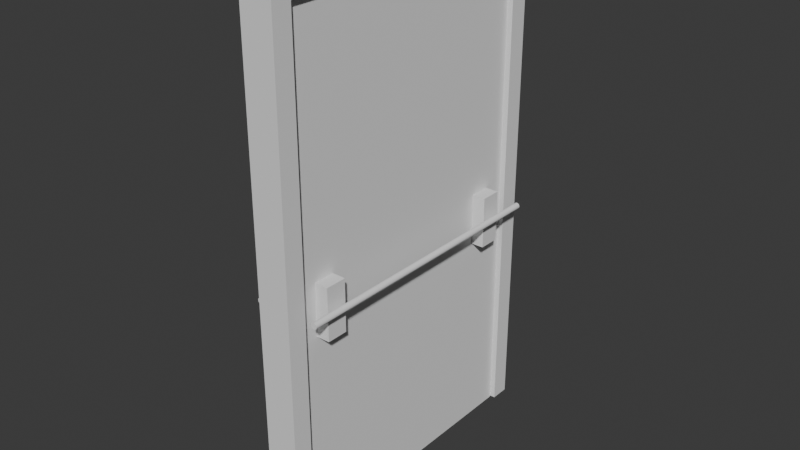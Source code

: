 # Source: Porta_Entrada_Saida_de_Fase.blend  (saved by Blender 5.0.119; exported with 4.5.12 LTS)
import bpy
from mathutils import Matrix  # noqa: F401  (used for matrix-valued properties, if any)

bpy.ops.wm.read_factory_settings(use_empty=True)
scene = bpy.context.scene
scene.name = 'Scene'

# ---- collections
col_desenho = bpy.data.collections.new('Desenho'); scene.collection.children.link(col_desenho)
col_batente = bpy.data.collections.new('Batente'); scene.collection.children.link(col_batente)
col_porta = bpy.data.collections.new('Porta'); scene.collection.children.link(col_porta)
col_ma_aneta = bpy.data.collections.new('Maçaneta'); scene.collection.children.link(col_ma_aneta)

# ---- world
world_world = bpy.data.worlds.new('World'); scene.world = world_world
world_world.use_nodes = True; world_world.node_tree.nodes.clear()
_N = world_world.node_tree.nodes; _L = world_world.node_tree.links
n0 = _N.new('ShaderNodeOutputWorld'); n0.name = 'World Output'; n0.location = (200, 100)
n1 = _N.new('ShaderNodeBackground'); n1.name = 'Background'; n1.location = (-200, 100)
n1.inputs[0].default_value = (0.05088, 0.05088, 0.05088, 1.0)
_L.new(n1.outputs[0], n0.inputs[0])
n0.is_active_output = True
world_world.color = (0.05088, 0.05088, 0.05088)
world_world.sun_shadow_jitter_overblur = 0.0

# ---- meshes
me_cube_001 = bpy.data.meshes.new('Cube.001')
me_cube_001.from_pydata([(-1.0, -1.0, -1.0), (-1.0, -1.0, 1.0), (-1.0, 1.0, -1.0), (-1.0, 1.0, 1.0), (1.0, -1.0, -1.0), (1.0, -1.0, 1.0), (1.0, 1.0, -1.0), (1.0, 1.0, 1.0), (-1.0, 0.8789, 0.9153), (-1.0, -0.8789, 0.9153), (-1.0, 0.8789, -1.0), (-1.0, -0.8789, -1.0), (1.0, -0.8789, 0.9153), (1.0, 0.8789, 0.9153), (1.0, -0.8789, -1.0), (1.0, 0.8789, -1.0)], [], [(0, 1, 3, 2, 10, 8, 9, 11), (2, 3, 7, 6), (6, 7, 5, 4, 14, 12, 13, 15), (4, 5, 1, 0), (4, 0, 11, 14), (10, 2, 6, 15), (7, 3, 1, 5), (15, 13, 8, 10), (9, 12, 14, 11), (8, 13, 12, 9)])
_uv = me_cube_001.uv_layers.new(name='UVMap')
_uv.uv.foreach_set('vector', [0.375, 0.0, 0.625, 0.0, 0.625, 0.25, 0.375, 0.25, 0.375, 0.2349, 0.6144, 0.2349, 0.6144, 0.01514, 0.375, 0.01514, 0.375, 0.25, 0.625, 0.25, 0.625, 0.5, 0.375, 0.5, 0.375, 0.5, 0.625, 0.5, 0.625, 0.75, 0.375, 0.75, 0.375, 0.7349, 0.6144, 0.7349, 0.6144, 0.5151, 0.375, 0.5151, 0.375, 0.75, 0.625, 0.75, 0.625, 1.0, 0.375, 1.0, 0.375, 0.75, 0.125, 0.75, 0.125, 0.7349, 0.375, 0.7349, 0.125, 0.5151, 0.125, 0.5, 0.375, 0.5, 0.375, 0.5151, 0.625, 0.5, 0.875, 0.5, 0.875, 0.75, 0.625, 0.75, 0.3758, 0.4762, 0.625, 0.4762, 0.625, 0.2738, 0.3758, 0.2738, 0.625, 0.9762, 0.625, 0.7738, 0.3758, 0.7738, 0.3758, 0.9762, 0.8512, 0.5, 0.6488, 0.5, 0.6488, 0.75, 0.8512, 0.75])
me_cube_001.update()
me_cube_002 = bpy.data.meshes.new('Cube.002')
me_cube_002.from_pydata([(-1.0, -1.0, -1.0), (-1.0, -1.0, 1.0), (-1.0, 1.0, -1.0), (-1.0, 1.0, 1.0), (1.0, -1.0, -1.0), (1.0, -1.0, 1.0), (1.0, 1.0, -1.0), (1.0, 1.0, 1.0)], [], [(0, 1, 3, 2), (2, 3, 7, 6), (6, 7, 5, 4), (4, 5, 1, 0), (2, 6, 4, 0), (7, 3, 1, 5)])
_uv = me_cube_002.uv_layers.new(name='UVMap')
_uv.uv.foreach_set('vector', [0.375, 0.0, 0.625, 0.0, 0.625, 0.25, 0.375, 0.25, 0.375, 0.25, 0.625, 0.25, 0.625, 0.5, 0.375, 0.5, 0.375, 0.5, 0.625, 0.5, 0.625, 0.75, 0.375, 0.75, 0.375, 0.75, 0.625, 0.75, 0.625, 1.0, 0.375, 1.0, 0.125, 0.5, 0.375, 0.5, 0.375, 0.75, 0.125, 0.75, 0.625, 0.5, 0.875, 0.5, 0.875, 0.75, 0.625, 0.75])
me_cube_002.update()
me_cube_003 = bpy.data.meshes.new('Cube.003')
me_cube_003.from_pydata([(-1.0, -1.0, -1.0), (-1.0, -1.0, 1.0), (-1.0, 1.0, -1.0), (-1.0, 1.0, 1.0), (1.0, -1.0, -1.0), (1.0, -1.0, 1.0), (1.0, 1.0, -1.0), (1.0, 1.0, 1.0), (-1.0, 19.35, -1.0), (-1.0, 19.35, 1.0), (-1.0, 21.35, -1.0), (-1.0, 21.35, 1.0), (1.0, 19.35, -1.0), (1.0, 19.35, 1.0), (1.0, 21.35, -1.0), (1.0, 21.35, 1.0), (-1.28, -3.212, -0.263), (-1.28, 23.66, -0.263), (-1.305, -3.212, -0.2607), (-1.305, 23.66, -0.2607), (-1.329, -3.212, -0.254), (-1.329, 23.66, -0.254), (-1.351, -3.212, -0.2431), (-1.351, 23.66, -0.2431), (-1.37, -3.212, -0.2284), (-1.37, 23.66, -0.2284), (-1.386, -3.212, -0.2104), (-1.386, 23.66, -0.2104), (-1.398, -3.212, -0.19), (-1.398, 23.66, -0.19), (-1.406, -3.212, -0.1678), (-1.406, 23.66, -0.1678), (-1.408, -3.212, -0.1447), (-1.408, 23.66, -0.1447), (-1.406, -3.212, -0.1216), (-1.406, 23.66, -0.1216), (-1.398, -3.212, -0.09941), (-1.398, 23.66, -0.09941), (-1.386, -3.212, -0.07896), (-1.386, 23.66, -0.07896), (-1.37, -3.212, -0.06103), (-1.37, 23.66, -0.06103), (-1.351, -3.212, -0.04631), (-1.351, 23.66, -0.04631), (-1.329, -3.212, -0.03538), (-1.329, 23.66, -0.03538), (-1.305, -3.212, -0.02864), (-1.305, 23.66, -0.02865), (-1.28, -3.212, -0.02637), (-1.28, 23.66, -0.02637), (-1.255, -3.212, -0.02864), (-1.255, 23.66, -0.02865), (-1.231, -3.212, -0.03538), (-1.231, 23.66, -0.03538), (-1.208, -3.212, -0.04631), (-1.208, 23.66, -0.04631), (-1.189, -3.212, -0.06103), (-1.189, 23.66, -0.06103), (-1.173, -3.212, -0.07896), (-1.173, 23.66, -0.07896), (-1.161, -3.212, -0.09941), (-1.161, 23.66, -0.09941), (-1.154, -3.212, -0.1216), (-1.154, 23.66, -0.1216), (-1.151, -3.212, -0.1447), (-1.151, 23.66, -0.1447), (-1.154, -3.212, -0.1678), (-1.154, 23.66, -0.1678), (-1.161, -3.212, -0.19), (-1.161, 23.66, -0.19), (-1.173, -3.212, -0.2104), (-1.173, 23.66, -0.2104), (-1.189, -3.212, -0.2284), (-1.189, 23.66, -0.2284), (-1.208, -3.212, -0.2431), (-1.208, 23.66, -0.2431), (-1.231, -3.212, -0.254), (-1.231, 23.66, -0.254), (-1.255, -3.212, -0.2607), (-1.255, 23.66, -0.2607), (-1.286, -0.6114, -0.1487), (-0.93, -0.6114, 0.2654), (-1.286, 0.6869, -0.1487), (-0.93, 0.6869, 0.2654), (-1.325, -0.6114, -0.1201), (-0.9691, -0.6114, 0.294), (-1.325, 0.6869, -0.1201), (-0.9691, 0.6869, 0.294), (-1.286, 19.71, -0.1487), (-0.93, 19.71, 0.2654), (-1.286, 21.01, -0.1487), (-0.93, 21.01, 0.2654), (-1.325, 19.71, -0.1201), (-0.9691, 19.71, 0.294), (-1.325, 21.01, -0.1201), (-0.9691, 21.01, 0.294), (1.274, -3.212, -0.263), (1.274, 23.66, -0.263), (1.249, -3.212, -0.2607), (1.249, 23.66, -0.2607), (1.225, -3.212, -0.254), (1.225, 23.66, -0.254), (1.203, -3.212, -0.2431), (1.203, 23.66, -0.2431), (1.184, -3.212, -0.2284), (1.184, 23.66, -0.2284), (1.168, -3.212, -0.2104), (1.168, 23.66, -0.2104), (1.156, -3.212, -0.19), (1.156, 23.66, -0.19), (1.148, -3.212, -0.1678), (1.148, 23.66, -0.1678), (1.146, -3.212, -0.1447), (1.146, 23.66, -0.1447), (1.148, -3.212, -0.1216), (1.148, 23.66, -0.1216), (1.156, -3.212, -0.09941), (1.156, 23.66, -0.09941), (1.168, -3.212, -0.07896), (1.168, 23.66, -0.07896), (1.184, -3.212, -0.06103), (1.184, 23.66, -0.06103), (1.203, -3.212, -0.04631), (1.203, 23.66, -0.04631), (1.225, -3.212, -0.03538), (1.225, 23.66, -0.03538), (1.249, -3.212, -0.02864), (1.249, 23.66, -0.02865), (1.274, -3.212, -0.02637), (1.274, 23.66, -0.02637), (1.299, -3.212, -0.02864), (1.299, 23.66, -0.02865), (1.323, -3.212, -0.03538), (1.323, 23.66, -0.03538), (1.346, -3.212, -0.04631), (1.346, 23.66, -0.04631), (1.365, -3.212, -0.06103), (1.365, 23.66, -0.06103), (1.381, -3.212, -0.07896), (1.381, 23.66, -0.07896), (1.393, -3.212, -0.09941), (1.393, 23.66, -0.09941), (1.4, -3.212, -0.1216), (1.4, 23.66, -0.1216), (1.403, -3.212, -0.1447), (1.403, 23.66, -0.1447), (1.4, -3.212, -0.1678), (1.4, 23.66, -0.1678), (1.393, -3.212, -0.19), (1.393, 23.66, -0.19), (1.381, -3.212, -0.2104), (1.381, 23.66, -0.2104), (1.365, -3.212, -0.2284), (1.365, 23.66, -0.2284), (1.346, -3.212, -0.2431), (1.346, 23.66, -0.2431), (1.323, -3.212, -0.254), (1.323, 23.66, -0.254), (1.299, -3.212, -0.2607), (1.299, 23.66, -0.2607), (0.9252, -0.6114, 0.2654), (1.281, -0.6114, -0.1487), (0.9252, 0.6869, 0.2654), (1.281, 0.6869, -0.1487), (0.9642, -0.6114, 0.294), (1.32, -0.6114, -0.1201), (0.9642, 0.6869, 0.294), (1.32, 0.6869, -0.1201), (0.9252, 19.71, 0.2654), (1.281, 19.71, -0.1487), (0.9252, 21.01, 0.2654), (1.281, 21.01, -0.1487), (0.9642, 19.71, 0.294), (1.32, 19.71, -0.1201), (0.9642, 21.01, 0.294), (1.32, 21.01, -0.1201)], [], [(0, 1, 3, 2), (2, 3, 7, 6), (6, 7, 5, 4), (4, 5, 1, 0), (2, 6, 4, 0), (7, 3, 1, 5), (8, 9, 11, 10), (10, 11, 15, 14), (14, 15, 13, 12), (12, 13, 9, 8), (10, 14, 12, 8), (15, 11, 9, 13), (16, 18, 19, 17), (18, 20, 21, 19), (20, 22, 23, 21), (22, 24, 25, 23), (24, 26, 27, 25), (26, 28, 29, 27), (28, 30, 31, 29), (30, 32, 33, 31), (32, 34, 35, 33), (34, 36, 37, 35), (36, 38, 39, 37), (38, 40, 41, 39), (40, 42, 43, 41), (42, 44, 45, 43), (44, 46, 47, 45), (46, 48, 49, 47), (48, 50, 51, 49), (50, 52, 53, 51), (52, 54, 55, 53), (54, 56, 57, 55), (56, 58, 59, 57), (58, 60, 61, 59), (60, 62, 63, 61), (62, 64, 65, 63), (64, 66, 67, 65), (66, 68, 69, 67), (68, 70, 71, 69), (70, 72, 73, 71), (72, 74, 75, 73), (74, 76, 77, 75), (19, 21, 23, 25, 27, 29, 31, 33, 35, 37, 39, 41, 43, 45, 47, 49, 51, 53, 55, 57, 59, 61, 63, 65, 67, 69, 71, 73, 75, 77, 79, 17), (76, 78, 79, 77), (78, 16, 17, 79), (16, 78, 76, 74, 72, 70, 68, 66, 64, 62, 60, 58, 56, 54, 52, 50, 48, 46, 44, 42, 40, 38, 36, 34, 32, 30, 28, 26, 24, 22, 20, 18), (80, 82, 83, 81), (84, 85, 87, 86), (81, 83, 87, 85), (82, 80, 84, 86), (83, 82, 86, 87), (80, 81, 85, 84), (88, 90, 91, 89), (92, 93, 95, 94), (89, 91, 95, 93), (90, 88, 92, 94), (91, 90, 94, 95), (88, 89, 93, 92), (96, 98, 99, 97), (98, 100, 101, 99), (100, 102, 103, 101), (102, 104, 105, 103), (104, 106, 107, 105), (106, 108, 109, 107), (108, 110, 111, 109), (110, 112, 113, 111), (112, 114, 115, 113), (114, 116, 117, 115), (116, 118, 119, 117), (118, 120, 121, 119), (120, 122, 123, 121), (122, 124, 125, 123), (124, 126, 127, 125), (126, 128, 129, 127), (128, 130, 131, 129), (130, 132, 133, 131), (132, 134, 135, 133), (134, 136, 137, 135), (136, 138, 139, 137), (138, 140, 141, 139), (140, 142, 143, 141), (142, 144, 145, 143), (144, 146, 147, 145), (146, 148, 149, 147), (148, 150, 151, 149), (150, 152, 153, 151), (152, 154, 155, 153), (154, 156, 157, 155), (99, 101, 103, 105, 107, 109, 111, 113, 115, 117, 119, 121, 123, 125, 127, 129, 131, 133, 135, 137, 139, 141, 143, 145, 147, 149, 151, 153, 155, 157, 159, 97), (156, 158, 159, 157), (158, 96, 97, 159), (96, 158, 156, 154, 152, 150, 148, 146, 144, 142, 140, 138, 136, 134, 132, 130, 128, 126, 124, 122, 120, 118, 116, 114, 112, 110, 108, 106, 104, 102, 100, 98), (160, 162, 163, 161), (164, 165, 167, 166), (161, 163, 167, 165), (162, 160, 164, 166), (163, 162, 166, 167), (160, 161, 165, 164), (168, 170, 171, 169), (172, 173, 175, 174), (169, 171, 175, 173), (170, 168, 172, 174), (171, 170, 174, 175), (168, 169, 173, 172)])
_uv = me_cube_003.uv_layers.new(name='UVMap')
_uv.uv.foreach_set('vector', [0.375, 0.0, 0.625, 0.0, 0.625, 0.25, 0.375, 0.25, 0.375, 0.25, 0.625, 0.25, 0.625, 0.5, 0.375, 0.5, 0.375, 0.5, 0.625, 0.5, 0.625, 0.75, 0.375, 0.75, 0.375, 0.75, 0.625, 0.75, 0.625, 1.0, 0.375, 1.0, 0.125, 0.5, 0.375, 0.5, 0.375, 0.75, 0.125, 0.75, 0.625, 0.5, 0.875, 0.5, 0.875, 0.75, 0.625, 0.75, 0.375, 0.0, 0.625, 0.0, 0.625, 0.25, 0.375, 0.25, 0.375, 0.25, 0.625, 0.25, 0.625, 0.5, 0.375, 0.5, 0.375, 0.5, 0.625, 0.5, 0.625, 0.75, 0.375, 0.75, 0.375, 0.75, 0.625, 0.75, 0.625, 1.0, 0.375, 1.0, 0.125, 0.5, 0.375, 0.5, 0.375, 0.75, 0.125, 0.75, 0.625, 0.5, 0.875, 0.5, 0.875, 0.75, 0.625, 0.75, 1.0, 0.5, 0.9688, 0.5, 0.9688, 1.0, 1.0, 1.0, 0.9688, 0.5, 0.9375, 0.5, 0.9375, 1.0, 0.9688, 1.0, 0.9375, 0.5, 0.9062, 0.5, 0.9062, 1.0, 0.9375, 1.0, 0.9062, 0.5, 0.875, 0.5, 0.875, 1.0, 0.9062, 1.0, 0.875, 0.5, 0.8438, 0.5, 0.8438, 1.0, 0.875, 1.0, 0.8438, 0.5, 0.8125, 0.5, 0.8125, 1.0, 0.8438, 1.0, 0.8125, 0.5, 0.7812, 0.5, 0.7812, 1.0, 0.8125, 1.0, 0.7812, 0.5, 0.75, 0.5, 0.75, 1.0, 0.7812, 1.0, 0.75, 0.5, 0.7188, 0.5, 0.7188, 1.0, 0.75, 1.0, 0.7188, 0.5, 0.6875, 0.5, 0.6875, 1.0, 0.7188, 1.0, 0.6875, 0.5, 0.6562, 0.5, 0.6562, 1.0, 0.6875, 1.0, 0.6562, 0.5, 0.625, 0.5, 0.625, 1.0, 0.6562, 1.0, 0.625, 0.5, 0.5938, 0.5, 0.5938, 1.0, 0.625, 1.0, 0.5938, 0.5, 0.5625, 0.5, 0.5625, 1.0, 0.5938, 1.0, 0.5625, 0.5, 0.5312, 0.5, 0.5312, 1.0, 0.5625, 1.0, 0.5312, 0.5, 0.5, 0.5, 0.5, 1.0, 0.5312, 1.0, 0.5, 0.5, 0.4688, 0.5, 0.4688, 1.0, 0.5, 1.0, 0.4688, 0.5, 0.4375, 0.5, 0.4375, 1.0, 0.4688, 1.0, 0.4375, 0.5, 0.4062, 0.5, 0.4062, 1.0, 0.4375, 1.0, 0.4062, 0.5, 0.375, 0.5, 0.375, 1.0, 0.4062, 1.0, 0.375, 0.5, 0.3438, 0.5, 0.3438, 1.0, 0.375, 1.0, 0.3438, 0.5, 0.3125, 0.5, 0.3125, 1.0, 0.3438, 1.0, 0.3125, 0.5, 0.2812, 0.5, 0.2812, 1.0, 0.3125, 1.0, 0.2812, 0.5, 0.25, 0.5, 0.25, 1.0, 0.2812, 1.0, 0.25, 0.5, 0.2188, 0.5, 0.2188, 1.0, 0.25, 1.0, 0.2188, 0.5, 0.1875, 0.5, 0.1875, 1.0, 0.2188, 1.0, 0.1875, 0.5, 0.1562, 0.5, 0.1562, 1.0, 0.1875, 1.0, 0.1562, 0.5, 0.125, 0.5, 0.125, 1.0, 0.1562, 1.0, 0.125, 0.5, 0.09375, 0.5, 0.09375, 1.0, 0.125, 1.0, 0.09375, 0.5, 0.0625, 0.5, 0.0625, 1.0, 0.09375, 1.0, 0.2968, 0.4854, 0.3418, 0.4717, 0.3833, 0.4496, 0.4197, 0.4197, 0.4496, 0.3833, 0.4717, 0.3418, 0.4854, 0.2968, 0.49, 0.25, 0.4854, 0.2032, 0.4717, 0.1582, 0.4496, 0.1167, 0.4197, 0.08029, 0.3833, 0.05045, 0.3418, 0.02827, 0.2968, 0.01461, 0.25, 0.01, 0.2032, 0.01461, 0.1582, 0.02827, 0.1167, 0.05045, 0.08029, 0.08029, 0.05045, 0.1167, 0.02827, 0.1582, 0.01461, 0.2032, 0.01, 0.25, 0.01461, 0.2968, 0.02827, 0.3418, 0.05045, 0.3833, 0.08029, 0.4197, 0.1167, 0.4496, 0.1582, 0.4717, 0.2032, 0.4854, 0.25, 0.49, 0.0625, 0.5, 0.03125, 0.5, 0.03125, 1.0, 0.0625, 1.0, 0.03125, 0.5, 0.0, 0.5, 0.0, 1.0, 0.03125, 1.0, 0.75, 0.49, 0.7032, 0.4854, 0.6582, 0.4717, 0.6167, 0.4496, 0.5803, 0.4197, 0.5504, 0.3833, 0.5283, 0.3418, 0.5146, 0.2968, 0.51, 0.25, 0.5146, 0.2032, 0.5283, 0.1582, 0.5504, 0.1167, 0.5803, 0.08029, 0.6167, 0.05045, 0.6582, 0.02827, 0.7032, 0.01461, 0.75, 0.01, 0.7968, 0.01461, 0.8418, 0.02827, 0.8833, 0.05045, 0.9197, 0.08029, 0.9496, 0.1167, 0.9717, 0.1582, 0.9854, 0.2032, 0.99, 0.25, 0.9854, 0.2968, 0.9717, 0.3418, 0.9496, 0.3833, 0.9197, 0.4197, 0.8833, 0.4496, 0.8418, 0.4717, 0.7968, 0.4854, 0.0, 0.0, 0.0, 1.0, 1.0, 1.0, 1.0, 0.0, 0.0, 0.0, 1.0, 0.0, 1.0, 1.0, 0.0, 1.0, 1.0, 0.0, 1.0, 1.0, 1.0, 1.0, 1.0, 0.0, 0.0, 1.0, 0.0, 0.0, 0.0, 0.0, 0.0, 1.0, 1.0, 1.0, 0.0, 1.0, 0.0, 1.0, 1.0, 1.0, 0.0, 0.0, 1.0, 0.0, 1.0, 0.0, 0.0, 0.0, 0.0, 0.0, 0.0, 1.0, 1.0, 1.0, 1.0, 0.0, 0.0, 0.0, 1.0, 0.0, 1.0, 1.0, 0.0, 1.0, 1.0, 0.0, 1.0, 1.0, 1.0, 1.0, 1.0, 0.0, 0.0, 1.0, 0.0, 0.0, 0.0, 0.0, 0.0, 1.0, 1.0, 1.0, 0.0, 1.0, 0.0, 1.0, 1.0, 1.0, 0.0, 0.0, 1.0, 0.0, 1.0, 0.0, 0.0, 0.0, 1.0, 0.5, 0.9688, 0.5, 0.9688, 1.0, 1.0, 1.0, 0.9688, 0.5, 0.9375, 0.5, 0.9375, 1.0, 0.9688, 1.0, 0.9375, 0.5, 0.9062, 0.5, 0.9062, 1.0, 0.9375, 1.0, 0.9062, 0.5, 0.875, 0.5, 0.875, 1.0, 0.9062, 1.0, 0.875, 0.5, 0.8438, 0.5, 0.8438, 1.0, 0.875, 1.0, 0.8438, 0.5, 0.8125, 0.5, 0.8125, 1.0, 0.8438, 1.0, 0.8125, 0.5, 0.7812, 0.5, 0.7812, 1.0, 0.8125, 1.0, 0.7812, 0.5, 0.75, 0.5, 0.75, 1.0, 0.7812, 1.0, 0.75, 0.5, 0.7188, 0.5, 0.7188, 1.0, 0.75, 1.0, 0.7188, 0.5, 0.6875, 0.5, 0.6875, 1.0, 0.7188, 1.0, 0.6875, 0.5, 0.6562, 0.5, 0.6562, 1.0, 0.6875, 1.0, 0.6562, 0.5, 0.625, 0.5, 0.625, 1.0, 0.6562, 1.0, 0.625, 0.5, 0.5938, 0.5, 0.5938, 1.0, 0.625, 1.0, 0.5938, 0.5, 0.5625, 0.5, 0.5625, 1.0, 0.5938, 1.0, 0.5625, 0.5, 0.5312, 0.5, 0.5312, 1.0, 0.5625, 1.0, 0.5312, 0.5, 0.5, 0.5, 0.5, 1.0, 0.5312, 1.0, 0.5, 0.5, 0.4688, 0.5, 0.4688, 1.0, 0.5, 1.0, 0.4688, 0.5, 0.4375, 0.5, 0.4375, 1.0, 0.4688, 1.0, 0.4375, 0.5, 0.4062, 0.5, 0.4062, 1.0, 0.4375, 1.0, 0.4062, 0.5, 0.375, 0.5, 0.375, 1.0, 0.4062, 1.0, 0.375, 0.5, 0.3438, 0.5, 0.3438, 1.0, 0.375, 1.0, 0.3438, 0.5, 0.3125, 0.5, 0.3125, 1.0, 0.3438, 1.0, 0.3125, 0.5, 0.2812, 0.5, 0.2812, 1.0, 0.3125, 1.0, 0.2812, 0.5, 0.25, 0.5, 0.25, 1.0, 0.2812, 1.0, 0.25, 0.5, 0.2188, 0.5, 0.2188, 1.0, 0.25, 1.0, 0.2188, 0.5, 0.1875, 0.5, 0.1875, 1.0, 0.2188, 1.0, 0.1875, 0.5, 0.1562, 0.5, 0.1562, 1.0, 0.1875, 1.0, 0.1562, 0.5, 0.125, 0.5, 0.125, 1.0, 0.1562, 1.0, 0.125, 0.5, 0.09375, 0.5, 0.09375, 1.0, 0.125, 1.0, 0.09375, 0.5, 0.0625, 0.5, 0.0625, 1.0, 0.09375, 1.0, 0.2968, 0.4854, 0.3418, 0.4717, 0.3833, 0.4496, 0.4197, 0.4197, 0.4496, 0.3833, 0.4717, 0.3418, 0.4854, 0.2968, 0.49, 0.25, 0.4854, 0.2032, 0.4717, 0.1582, 0.4496, 0.1167, 0.4197, 0.08029, 0.3833, 0.05045, 0.3418, 0.02827, 0.2968, 0.01461, 0.25, 0.01, 0.2032, 0.01461, 0.1582, 0.02827, 0.1167, 0.05045, 0.08029, 0.08029, 0.05045, 0.1167, 0.02827, 0.1582, 0.01461, 0.2032, 0.01, 0.25, 0.01461, 0.2968, 0.02827, 0.3418, 0.05045, 0.3833, 0.08029, 0.4197, 0.1167, 0.4496, 0.1582, 0.4717, 0.2032, 0.4854, 0.25, 0.49, 0.0625, 0.5, 0.03125, 0.5, 0.03125, 1.0, 0.0625, 1.0, 0.03125, 0.5, 0.0, 0.5, 0.0, 1.0, 0.03125, 1.0, 0.75, 0.49, 0.7032, 0.4854, 0.6582, 0.4717, 0.6167, 0.4496, 0.5803, 0.4197, 0.5504, 0.3833, 0.5283, 0.3418, 0.5146, 0.2968, 0.51, 0.25, 0.5146, 0.2032, 0.5283, 0.1582, 0.5504, 0.1167, 0.5803, 0.08029, 0.6167, 0.05045, 0.6582, 0.02827, 0.7032, 0.01461, 0.75, 0.01, 0.7968, 0.01461, 0.8418, 0.02827, 0.8833, 0.05045, 0.9197, 0.08029, 0.9496, 0.1167, 0.9717, 0.1582, 0.9854, 0.2032, 0.99, 0.25, 0.9854, 0.2968, 0.9717, 0.3418, 0.9496, 0.3833, 0.9197, 0.4197, 0.8833, 0.4496, 0.8418, 0.4717, 0.7968, 0.4854, 0.0, 0.0, 0.0, 1.0, 1.0, 1.0, 1.0, 0.0, 0.0, 0.0, 1.0, 0.0, 1.0, 1.0, 0.0, 1.0, 1.0, 0.0, 1.0, 1.0, 1.0, 1.0, 1.0, 0.0, 0.0, 1.0, 0.0, 0.0, 0.0, 0.0, 0.0, 1.0, 1.0, 1.0, 0.0, 1.0, 0.0, 1.0, 1.0, 1.0, 0.0, 0.0, 1.0, 0.0, 1.0, 0.0, 0.0, 0.0, 0.0, 0.0, 0.0, 1.0, 1.0, 1.0, 1.0, 0.0, 0.0, 0.0, 1.0, 0.0, 1.0, 1.0, 0.0, 1.0, 1.0, 0.0, 1.0, 1.0, 1.0, 1.0, 1.0, 0.0, 0.0, 1.0, 0.0, 0.0, 0.0, 0.0, 0.0, 1.0, 1.0, 1.0, 0.0, 1.0, 0.0, 1.0, 1.0, 1.0, 0.0, 0.0, 1.0, 0.0, 1.0, 0.0, 0.0, 0.0])
me_cube_003.update()

# ---- objects
ob_empty = bpy.data.objects.new('Empty', None)
ob_batente = bpy.data.objects.new('Batente', me_cube_001)
ob_porta = bpy.data.objects.new('Porta', me_cube_002)
ob_ma_aneta = bpy.data.objects.new('Maçaneta', me_cube_003)

# ---- transforms, parenting, visibility, modifiers, constraints
ob_empty.location = (0.0, -0.1869, 2.523)
ob_empty.rotation_euler = (1.571, -0.0, 1.571)
ob_empty.empty_display_type = 'IMAGE'
ob_empty.empty_display_size = 5.0
ob_batente.location = (0.0, 0.0, 2.517)
ob_batente.scale = (0.1589, 1.545, 2.523)
ob_porta.location = (0.0, 0.0, 2.403)
ob_porta.scale = (0.1026, 1.358, 2.424)
ob_ma_aneta.location = (0.0, -1.073, 2.235)
ob_ma_aneta.scale = (-0.2329, 0.1036, -0.2525)

# ---- collection membership
col_desenho.objects.link(ob_empty)
col_batente.objects.link(ob_batente)
col_porta.objects.link(ob_porta)
col_ma_aneta.objects.link(ob_ma_aneta)

# ---- scene / render settings (as saved in the file)
scene.frame_start = 1; scene.frame_end = 250; scene.frame_set(1)
scene.render.engine = 'BLENDER_EEVEE_NEXT'
scene.render.bake_bias = 0.0
scene.render.bake_samples = 0
scene.cycles.sampling_pattern = 'TABULATED_SOBOL'
scene.eevee.use_volume_custom_range = False
bpy.context.view_layer.update()

# ---- added for rendering (the .blend has no active camera and no usable light): camera, sun
cam_auto = bpy.data.cameras.new('AutoCamera')
cam_auto.lens = 50.0
cam_auto.sensor_width = 36.0
cam_auto.clip_end = 1000.0
ob_auto_camera = bpy.data.objects.new('AutoCamera', cam_auto)
scene.collection.objects.link(ob_auto_camera)
ob_auto_camera.location = (5.52081, -6.62422, 6.92551)
ob_auto_camera.rotation_euler = (1.09748, -7.21219e-08, 0.694738)
scene.camera = ob_auto_camera
light_auto_sun = bpy.data.lights.new('AutoSun', 'SUN')
light_auto_sun.energy = 3.0
light_auto_sun.angle = 0.0523599
ob_auto_sun = bpy.data.objects.new('AutoSun', light_auto_sun)
scene.collection.objects.link(ob_auto_sun)
ob_auto_sun.rotation_euler = (0.872665, 0.174533, 0.523599)
bpy.context.view_layer.update()
